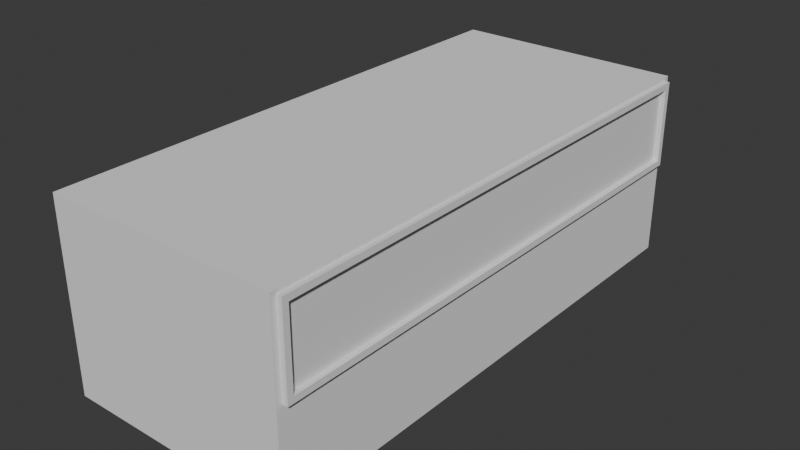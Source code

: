 # Source: komode.blend  (saved by Blender 4.1.24; exported with 4.5.12 LTS)
import bpy
from mathutils import Matrix  # noqa: F401  (used for matrix-valued properties, if any)

bpy.ops.wm.read_factory_settings(use_empty=True)
scene = bpy.context.scene
scene.name = 'Scene'

# ---- collections
col_collection = bpy.data.collections.new('Collection'); scene.collection.children.link(col_collection)

# ---- world
world_world = bpy.data.worlds.new('World'); scene.world = world_world
world_world.use_nodes = True; world_world.node_tree.nodes.clear()
_N = world_world.node_tree.nodes; _L = world_world.node_tree.links
n0 = _N.new('ShaderNodeOutputWorld'); n0.name = 'World Output'; n0.location = (300, 300)
n1 = _N.new('ShaderNodeBackground'); n1.name = 'Background'; n1.location = (10, 300)
n1.inputs[0].default_value = (0.05088, 0.05088, 0.05088, 1.0)
_L.new(n1.outputs[0], n0.inputs[0])
n0.is_active_output = True
world_world.color = (0.05088, 0.05088, 0.05088)
world_world.use_sun_shadow = False
world_world.sun_shadow_jitter_overblur = 0.0

# ---- meshes
me_cube_001 = bpy.data.meshes.new('Cube.001')
me_cube_001.from_pydata([(-1.0, -1.0, -1.0), (-1.0, -1.0, 1.0), (-1.0, 1.0, -1.0), (-1.0, 1.0, 1.0), (1.0, -1.0, -1.0), (1.0, -0.956, 0.896), (1.0, 1.0, -1.0), (1.0, 0.956, 0.896), (-1.0, -1.0, 0.0), (-1.0, 1.0, 0.0), (1.0, 0.956, 0.104), (1.0, -0.956, 0.104), (1.0, 1.0, 1.0), (1.0, -1.0, 1.0), (1.0, 1.0, 0.0), (1.0, -1.0, 0.0), (1.0, 0.9784, 0.9625), (1.0, -0.9784, 0.9625), (1.0, 0.9784, 0.03746), (1.0, -0.9784, 0.03746), (1.045, 0.9784, 0.9625), (1.045, -0.9784, 0.9625), (1.045, 0.9784, 0.03746), (1.045, -0.9784, 0.03746), (1.045, 0.956, 0.896), (1.045, -0.956, 0.896), (1.045, 0.956, 0.104), (1.045, -0.956, 0.104)], [], [(8, 1, 3, 9), (9, 3, 12, 14), (10, 7, 5, 11), (15, 13, 1, 8), (2, 6, 4, 0), (12, 3, 1, 13), (4, 15, 8, 0), (6, 14, 15, 4), (2, 9, 14, 6), (0, 8, 9, 2), (17, 16, 12, 13), (16, 18, 14, 12), (19, 17, 13, 15), (18, 19, 15, 14), (19, 18, 22, 23), (7, 10, 26, 24), (16, 17, 21, 20), (10, 11, 27, 26), (25, 24, 20, 21), (24, 26, 22, 20), (27, 25, 21, 23), (26, 27, 23, 22), (18, 16, 20, 22), (11, 5, 25, 27), (5, 7, 24, 25), (17, 19, 23, 21)])
_uv = me_cube_001.uv_layers.new(name='UVMap')
_uv.uv.foreach_set('vector', [0.5, 0.0, 0.625, 0.0, 0.625, 0.25, 0.5, 0.25, 0.5, 0.25, 0.625, 0.25, 0.625, 0.5, 0.5, 0.5, 0.5089, 0.5088, 0.6161, 0.5088, 0.6161, 0.7412, 0.5089, 0.7412, 0.5, 0.75, 0.625, 0.75, 0.625, 1.0, 0.5, 1.0, 0.125, 0.5, 0.375, 0.5, 0.375, 0.75, 0.125, 0.75, 0.625, 0.5, 0.875, 0.5, 0.875, 0.75, 0.625, 0.75, 0.375, 0.75, 0.5, 0.75, 0.5, 1.0, 0.375, 1.0, 0.375, 0.5, 0.5, 0.5, 0.5, 0.75, 0.375, 0.75, 0.375, 0.25, 0.5, 0.25, 0.5, 0.5, 0.375, 0.5, 0.375, 0.0, 0.5, 0.0, 0.5, 0.25, 0.375, 0.25, 0.6203, 0.7453, 0.6203, 0.5047, 0.625, 0.5, 0.625, 0.75, 0.6203, 0.5047, 0.5047, 0.5047, 0.5, 0.5, 0.625, 0.5, 0.5047, 0.7453, 0.6203, 0.7453, 0.625, 0.75, 0.5, 0.75, 0.5047, 0.5047, 0.5047, 0.7453, 0.5, 0.75, 0.5, 0.5, 0.5047, 0.7453, 0.5047, 0.5047, 0.5047, 0.5047, 0.5047, 0.7453, 0.6161, 0.5088, 0.5089, 0.5088, 0.5089, 0.5088, 0.6161, 0.5088, 0.6203, 0.5047, 0.6203, 0.7453, 0.6203, 0.7453, 0.6203, 0.5047, 0.5089, 0.5088, 0.5089, 0.7412, 0.5089, 0.7412, 0.5089, 0.5088, 0.6161, 0.7412, 0.6161, 0.5088, 0.6203, 0.5047, 0.6203, 0.7453, 0.6161, 0.5088, 0.5089, 0.5088, 0.5047, 0.5047, 0.6203, 0.5047, 0.5089, 0.7412, 0.6161, 0.7412, 0.6203, 0.7453, 0.5047, 0.7453, 0.5089, 0.5088, 0.5089, 0.7412, 0.5047, 0.7453, 0.5047, 0.5047, 0.5047, 0.5047, 0.6203, 0.5047, 0.6203, 0.5047, 0.5047, 0.5047, 0.5089, 0.7412, 0.6161, 0.7412, 0.6161, 0.7412, 0.5089, 0.7412, 0.6161, 0.7412, 0.6161, 0.5088, 0.6161, 0.5088, 0.6161, 0.7412, 0.6203, 0.7453, 0.5047, 0.7453, 0.5047, 0.7453, 0.6203, 0.7453])
me_cube_001.update()

# ---- objects
ob_cube = bpy.data.objects.new('Cube', me_cube_001)

# ---- transforms, parenting, visibility, modifiers, constraints
ob_cube.location = (0.0, 0.0, 1.276)
ob_cube.scale = (1.038, 2.376, 0.8357)

# ---- collection membership
col_collection.objects.link(ob_cube)

# ---- scene / render settings (as saved in the file)
scene.frame_start = 1; scene.frame_end = 250; scene.frame_set(1)
scene.render.engine = 'BLENDER_EEVEE_NEXT'
scene.cycles.sampling_pattern = 'TABULATED_SOBOL'
scene.eevee.ray_tracing_options.trace_max_roughness = 0.0
bpy.context.view_layer.update()

# ---- added for rendering (the .blend has no active camera and no usable light): camera, sun
cam_auto = bpy.data.cameras.new('AutoCamera')
cam_auto.lens = 50.0
cam_auto.sensor_width = 36.0
cam_auto.clip_end = 1000.0
ob_auto_camera = bpy.data.objects.new('AutoCamera', cam_auto)
scene.collection.objects.link(ob_auto_camera)
ob_auto_camera.location = (5.0809, -6.06935, 5.32208)
ob_auto_camera.rotation_euler = (1.09748, -7.21219e-08, 0.694738)
scene.camera = ob_auto_camera
light_auto_sun = bpy.data.lights.new('AutoSun', 'SUN')
light_auto_sun.energy = 3.0
light_auto_sun.angle = 0.0523599
ob_auto_sun = bpy.data.objects.new('AutoSun', light_auto_sun)
scene.collection.objects.link(ob_auto_sun)
ob_auto_sun.rotation_euler = (0.872665, 0.174533, 0.523599)
bpy.context.view_layer.update()
